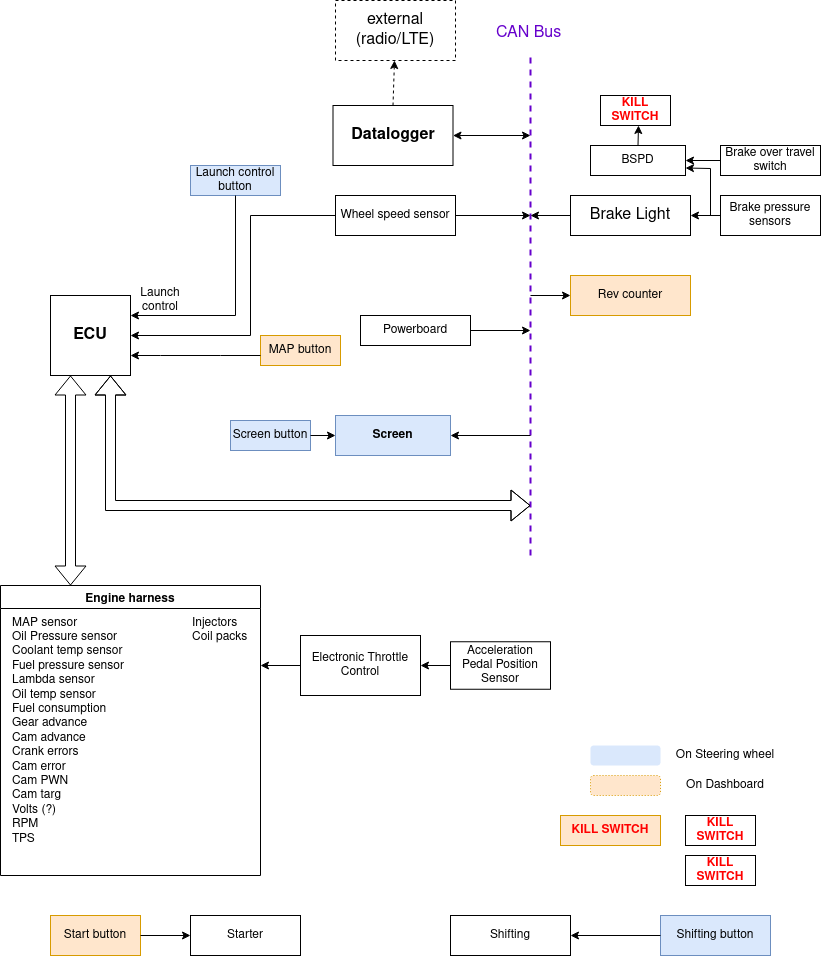

The diagram above was exported from draw.io. Its source (the exported page's mxGraphModel, read from the mxfile embedded in the PNG):
<mxGraphModel dx="911" dy="1261" grid="1" gridSize="10" guides="1" tooltips="1" connect="1" arrows="1" fold="1" page="1" pageScale="1" pageWidth="850" pageHeight="1100" math="0" shadow="0">
  <root>
    <mxCell id="0" />
    <mxCell id="1" parent="0" />
    <mxCell id="c1CdKB53E6IpENWM82y7-1" value="ECU" style="whiteSpace=wrap;html=1;aspect=fixed;fontSize=16;fontStyle=1" parent="1" vertex="1">
      <mxGeometry x="80" y="380" width="80" height="80" as="geometry" />
    </mxCell>
    <mxCell id="c1CdKB53E6IpENWM82y7-2" value="&lt;b&gt;Datalogger&lt;/b&gt;" style="rounded=0;whiteSpace=wrap;html=1;fontSize=16;" parent="1" vertex="1">
      <mxGeometry x="362.5" y="190" width="120" height="60" as="geometry" />
    </mxCell>
    <mxCell id="c1CdKB53E6IpENWM82y7-4" value="" style="endArrow=classic;html=1;rounded=0;fontSize=16;exitX=0.5;exitY=0;exitDx=0;exitDy=0;dashed=1;" parent="1" source="c1CdKB53E6IpENWM82y7-2" target="c1CdKB53E6IpENWM82y7-5" edge="1">
      <mxGeometry width="50" height="50" relative="1" as="geometry">
        <mxPoint x="50" y="500" as="sourcePoint" />
        <mxPoint x="80" y="50" as="targetPoint" />
      </mxGeometry>
    </mxCell>
    <mxCell id="c1CdKB53E6IpENWM82y7-5" value="external (radio/LTE)" style="rounded=0;whiteSpace=wrap;html=1;fontSize=16;dashed=1;" parent="1" vertex="1">
      <mxGeometry x="365" y="85" width="120" height="60" as="geometry" />
    </mxCell>
    <mxCell id="c1CdKB53E6IpENWM82y7-7" value="" style="endArrow=none;dashed=1;html=1;strokeWidth=2;rounded=0;fontSize=16;strokeColor=#6600CC;" parent="1" edge="1">
      <mxGeometry width="50" height="50" relative="1" as="geometry">
        <mxPoint x="560" y="640" as="sourcePoint" />
        <mxPoint x="560" y="140" as="targetPoint" />
      </mxGeometry>
    </mxCell>
    <mxCell id="c1CdKB53E6IpENWM82y7-8" value="CAN Bus" style="text;strokeColor=none;fillColor=none;align=left;verticalAlign=middle;spacingLeft=4;spacingRight=4;overflow=hidden;points=[[0,0.5],[1,0.5]];portConstraint=eastwest;rotatable=0;dashed=1;fontSize=16;fontColor=#6600CC;" parent="1" vertex="1">
      <mxGeometry x="520" y="100" width="80" height="30" as="geometry" />
    </mxCell>
    <mxCell id="c1CdKB53E6IpENWM82y7-9" value="Brake Light" style="rounded=0;whiteSpace=wrap;html=1;fontSize=16;" parent="1" vertex="1">
      <mxGeometry x="600" y="280" width="120" height="40" as="geometry" />
    </mxCell>
    <mxCell id="c1CdKB53E6IpENWM82y7-10" value="" style="endArrow=classic;html=1;rounded=0;fontSize=16;exitX=0;exitY=0.5;exitDx=0;exitDy=0;" parent="1" source="c1CdKB53E6IpENWM82y7-9" edge="1">
      <mxGeometry width="50" height="50" relative="1" as="geometry">
        <mxPoint x="560" y="570" as="sourcePoint" />
        <mxPoint x="560" y="300" as="targetPoint" />
      </mxGeometry>
    </mxCell>
    <mxCell id="c1CdKB53E6IpENWM82y7-12" value="" style="shape=flexArrow;endArrow=classic;startArrow=classic;html=1;rounded=0;fontSize=16;entryX=0.75;entryY=1;entryDx=0;entryDy=0;" parent="1" target="c1CdKB53E6IpENWM82y7-1" edge="1">
      <mxGeometry width="100" height="100" relative="1" as="geometry">
        <mxPoint x="560" y="590" as="sourcePoint" />
        <mxPoint x="630" y="500" as="targetPoint" />
        <Array as="points">
          <mxPoint x="140" y="590" />
        </Array>
      </mxGeometry>
    </mxCell>
    <mxCell id="P4gOrk3cSSqJTjkzEms2-1" value="Brake pressure sensors" style="rounded=0;whiteSpace=wrap;html=1;fontSize=12;" vertex="1" parent="1">
      <mxGeometry x="750" y="280" width="100" height="40" as="geometry" />
    </mxCell>
    <mxCell id="P4gOrk3cSSqJTjkzEms2-2" value="" style="endArrow=classic;html=1;rounded=0;fontSize=12;exitX=0;exitY=0.5;exitDx=0;exitDy=0;entryX=1;entryY=0.5;entryDx=0;entryDy=0;" edge="1" parent="1" source="P4gOrk3cSSqJTjkzEms2-1" target="c1CdKB53E6IpENWM82y7-9">
      <mxGeometry width="50" height="50" relative="1" as="geometry">
        <mxPoint x="450" y="570" as="sourcePoint" />
        <mxPoint x="500" y="520" as="targetPoint" />
      </mxGeometry>
    </mxCell>
    <mxCell id="P4gOrk3cSSqJTjkzEms2-3" value="Rev counter" style="rounded=0;whiteSpace=wrap;html=1;fontSize=12;fillColor=#ffe6cc;strokeColor=#d79b00;" vertex="1" parent="1">
      <mxGeometry x="600" y="360" width="120" height="40" as="geometry" />
    </mxCell>
    <mxCell id="P4gOrk3cSSqJTjkzEms2-4" value="" style="endArrow=classic;html=1;rounded=0;fontSize=12;entryX=0;entryY=0.5;entryDx=0;entryDy=0;" edge="1" parent="1" target="P4gOrk3cSSqJTjkzEms2-3">
      <mxGeometry width="50" height="50" relative="1" as="geometry">
        <mxPoint x="560" y="380" as="sourcePoint" />
        <mxPoint x="500" y="520" as="targetPoint" />
      </mxGeometry>
    </mxCell>
    <mxCell id="P4gOrk3cSSqJTjkzEms2-5" value="Wheel speed sensor" style="rounded=0;whiteSpace=wrap;html=1;fontSize=12;" vertex="1" parent="1">
      <mxGeometry x="365" y="280" width="120" height="40" as="geometry" />
    </mxCell>
    <mxCell id="P4gOrk3cSSqJTjkzEms2-6" value="" style="endArrow=classic;html=1;rounded=0;fontSize=12;exitX=0;exitY=0.5;exitDx=0;exitDy=0;entryX=1;entryY=0.5;entryDx=0;entryDy=0;" edge="1" parent="1" source="P4gOrk3cSSqJTjkzEms2-5" target="c1CdKB53E6IpENWM82y7-1">
      <mxGeometry width="50" height="50" relative="1" as="geometry">
        <mxPoint x="450" y="570" as="sourcePoint" />
        <mxPoint x="500" y="520" as="targetPoint" />
        <Array as="points">
          <mxPoint x="280" y="300" />
          <mxPoint x="280" y="420" />
        </Array>
      </mxGeometry>
    </mxCell>
    <mxCell id="P4gOrk3cSSqJTjkzEms2-7" value="Launch control" style="text;html=1;strokeColor=none;fillColor=none;align=center;verticalAlign=middle;whiteSpace=wrap;rounded=0;fontSize=12;" vertex="1" parent="1">
      <mxGeometry x="160" y="370" width="60" height="30" as="geometry" />
    </mxCell>
    <mxCell id="P4gOrk3cSSqJTjkzEms2-8" value="" style="endArrow=classic;html=1;rounded=0;fontSize=12;exitX=1;exitY=0.5;exitDx=0;exitDy=0;" edge="1" parent="1" source="P4gOrk3cSSqJTjkzEms2-5">
      <mxGeometry width="50" height="50" relative="1" as="geometry">
        <mxPoint x="360" y="540" as="sourcePoint" />
        <mxPoint x="560" y="300" as="targetPoint" />
      </mxGeometry>
    </mxCell>
    <mxCell id="P4gOrk3cSSqJTjkzEms2-9" value="Launch control button" style="rounded=0;whiteSpace=wrap;html=1;fontSize=12;fillColor=#dae8fc;strokeColor=#6c8ebf;" vertex="1" parent="1">
      <mxGeometry x="220" y="250" width="90" height="30" as="geometry" />
    </mxCell>
    <mxCell id="P4gOrk3cSSqJTjkzEms2-10" value="" style="endArrow=classic;html=1;rounded=0;fontSize=12;entryX=1;entryY=0.25;entryDx=0;entryDy=0;" edge="1" parent="1" source="P4gOrk3cSSqJTjkzEms2-9" target="c1CdKB53E6IpENWM82y7-1">
      <mxGeometry width="50" height="50" relative="1" as="geometry">
        <mxPoint x="255" y="260" as="sourcePoint" />
        <mxPoint x="450" y="490" as="targetPoint" />
        <Array as="points">
          <mxPoint x="265" y="400" />
        </Array>
      </mxGeometry>
    </mxCell>
    <mxCell id="P4gOrk3cSSqJTjkzEms2-13" value="&lt;b&gt;Screen&lt;/b&gt;" style="rounded=0;whiteSpace=wrap;html=1;fontSize=12;fillColor=#dae8fc;strokeColor=#6c8ebf;" vertex="1" parent="1">
      <mxGeometry x="365" y="500" width="115" height="40" as="geometry" />
    </mxCell>
    <mxCell id="P4gOrk3cSSqJTjkzEms2-14" value="" style="endArrow=classic;html=1;rounded=0;fontSize=12;entryX=1;entryY=0.5;entryDx=0;entryDy=0;" edge="1" parent="1" target="P4gOrk3cSSqJTjkzEms2-13">
      <mxGeometry width="50" height="50" relative="1" as="geometry">
        <mxPoint x="560" y="520" as="sourcePoint" />
        <mxPoint x="450" y="500" as="targetPoint" />
      </mxGeometry>
    </mxCell>
    <mxCell id="P4gOrk3cSSqJTjkzEms2-15" value="Screen button" style="rounded=0;whiteSpace=wrap;html=1;fontSize=12;fillColor=#dae8fc;strokeColor=#6c8ebf;" vertex="1" parent="1">
      <mxGeometry x="260" y="505" width="80" height="30" as="geometry" />
    </mxCell>
    <mxCell id="P4gOrk3cSSqJTjkzEms2-16" value="" style="endArrow=classic;html=1;rounded=0;fontSize=12;exitX=1;exitY=0.5;exitDx=0;exitDy=0;entryX=0;entryY=0.5;entryDx=0;entryDy=0;" edge="1" parent="1" source="P4gOrk3cSSqJTjkzEms2-15" target="P4gOrk3cSSqJTjkzEms2-13">
      <mxGeometry width="50" height="50" relative="1" as="geometry">
        <mxPoint x="400" y="550" as="sourcePoint" />
        <mxPoint x="450" y="500" as="targetPoint" />
      </mxGeometry>
    </mxCell>
    <mxCell id="P4gOrk3cSSqJTjkzEms2-17" value="MAP button" style="rounded=0;whiteSpace=wrap;html=1;fontSize=12;fillColor=#ffe6cc;strokeColor=#d79b00;" vertex="1" parent="1">
      <mxGeometry x="290" y="420" width="80" height="30" as="geometry" />
    </mxCell>
    <mxCell id="P4gOrk3cSSqJTjkzEms2-18" value="" style="endArrow=classic;html=1;rounded=0;fontSize=12;entryX=1;entryY=0.75;entryDx=0;entryDy=0;" edge="1" parent="1" target="c1CdKB53E6IpENWM82y7-1">
      <mxGeometry width="50" height="50" relative="1" as="geometry">
        <mxPoint x="290" y="440" as="sourcePoint" />
        <mxPoint x="450" y="490" as="targetPoint" />
        <Array as="points">
          <mxPoint x="250" y="440" />
          <mxPoint x="190" y="440" />
        </Array>
      </mxGeometry>
    </mxCell>
    <mxCell id="P4gOrk3cSSqJTjkzEms2-21" value="Shifting button" style="rounded=0;whiteSpace=wrap;html=1;fontSize=12;fillColor=#dae8fc;strokeColor=#6c8ebf;" vertex="1" parent="1">
      <mxGeometry x="690" y="1000" width="110" height="40" as="geometry" />
    </mxCell>
    <mxCell id="P4gOrk3cSSqJTjkzEms2-22" value="Shifting" style="rounded=0;whiteSpace=wrap;html=1;fontSize=12;" vertex="1" parent="1">
      <mxGeometry x="480" y="1000" width="120" height="40" as="geometry" />
    </mxCell>
    <mxCell id="P4gOrk3cSSqJTjkzEms2-23" value="" style="endArrow=classic;html=1;rounded=0;fontSize=12;exitX=0;exitY=0.5;exitDx=0;exitDy=0;entryX=1;entryY=0.5;entryDx=0;entryDy=0;" edge="1" parent="1" source="P4gOrk3cSSqJTjkzEms2-21" target="P4gOrk3cSSqJTjkzEms2-22">
      <mxGeometry width="50" height="50" relative="1" as="geometry">
        <mxPoint x="400" y="640" as="sourcePoint" />
        <mxPoint x="450" y="590" as="targetPoint" />
      </mxGeometry>
    </mxCell>
    <mxCell id="P4gOrk3cSSqJTjkzEms2-24" value="Start button" style="rounded=0;whiteSpace=wrap;html=1;fontSize=12;fillColor=#ffe6cc;strokeColor=#d79b00;" vertex="1" parent="1">
      <mxGeometry x="80" y="1000" width="90" height="40" as="geometry" />
    </mxCell>
    <mxCell id="P4gOrk3cSSqJTjkzEms2-25" value="Starter" style="rounded=0;whiteSpace=wrap;html=1;fontSize=12;" vertex="1" parent="1">
      <mxGeometry x="220" y="1000" width="110" height="40" as="geometry" />
    </mxCell>
    <mxCell id="P4gOrk3cSSqJTjkzEms2-26" value="" style="endArrow=classic;html=1;rounded=0;fontSize=12;exitX=1;exitY=0.5;exitDx=0;exitDy=0;entryX=0;entryY=0.5;entryDx=0;entryDy=0;" edge="1" parent="1" source="P4gOrk3cSSqJTjkzEms2-24" target="P4gOrk3cSSqJTjkzEms2-25">
      <mxGeometry width="50" height="50" relative="1" as="geometry">
        <mxPoint x="400" y="640" as="sourcePoint" />
        <mxPoint x="450" y="590" as="targetPoint" />
      </mxGeometry>
    </mxCell>
    <mxCell id="P4gOrk3cSSqJTjkzEms2-34" value="" style="shape=flexArrow;endArrow=classic;startArrow=classic;html=1;rounded=0;fontSize=12;entryX=0.25;entryY=1;entryDx=0;entryDy=0;" edge="1" parent="1" target="c1CdKB53E6IpENWM82y7-1">
      <mxGeometry width="100" height="100" relative="1" as="geometry">
        <mxPoint x="100" y="670" as="sourcePoint" />
        <mxPoint x="470" y="560" as="targetPoint" />
      </mxGeometry>
    </mxCell>
    <mxCell id="P4gOrk3cSSqJTjkzEms2-36" value="Engine harness" style="swimlane;fontSize=12;" vertex="1" parent="1">
      <mxGeometry x="30" y="670" width="260" height="290" as="geometry">
        <mxRectangle y="670" width="120" height="23" as="alternateBounds" />
      </mxGeometry>
    </mxCell>
    <mxCell id="P4gOrk3cSSqJTjkzEms2-37" value="&lt;div align=&quot;left&quot;&gt;MAP sensor&lt;/div&gt;&lt;div align=&quot;left&quot;&gt;Oil Pressure sensor&lt;/div&gt;&lt;div align=&quot;left&quot;&gt;Coolant temp sensor&lt;/div&gt;&lt;div align=&quot;left&quot;&gt;Fuel pressure sensor&lt;/div&gt;&lt;div align=&quot;left&quot;&gt;Lambda sensor&lt;/div&gt;&lt;div align=&quot;left&quot;&gt;Oil temp sensor&lt;/div&gt;&lt;div align=&quot;left&quot;&gt;Fuel consumption&lt;/div&gt;&lt;div align=&quot;left&quot;&gt;Gear advance&lt;/div&gt;&lt;div align=&quot;left&quot;&gt;Cam advance&lt;/div&gt;&lt;div align=&quot;left&quot;&gt;Crank errors&lt;/div&gt;&lt;div align=&quot;left&quot;&gt;Cam error&lt;/div&gt;&lt;div align=&quot;left&quot;&gt;Cam PWN&lt;/div&gt;&lt;div align=&quot;left&quot;&gt;Cam targ&lt;/div&gt;&lt;div align=&quot;left&quot;&gt;Volts (?)&lt;/div&gt;&lt;div align=&quot;left&quot;&gt;RPM&lt;/div&gt;&lt;div align=&quot;left&quot;&gt;TPS&lt;/div&gt;&lt;br&gt;&lt;div align=&quot;left&quot;&gt;&lt;br&gt;&lt;/div&gt;" style="text;html=1;align=left;verticalAlign=middle;resizable=0;points=[];autosize=1;strokeColor=none;fillColor=none;fontSize=12;" vertex="1" parent="P4gOrk3cSSqJTjkzEms2-36">
      <mxGeometry x="10" y="30" width="130" height="260" as="geometry" />
    </mxCell>
    <mxCell id="P4gOrk3cSSqJTjkzEms2-39" value="&lt;div&gt;Injectors&lt;/div&gt;&lt;div&gt;Coil packs&lt;br&gt;&lt;/div&gt;" style="text;html=1;strokeColor=none;fillColor=none;align=left;verticalAlign=middle;whiteSpace=wrap;rounded=0;fontSize=12;" vertex="1" parent="P4gOrk3cSSqJTjkzEms2-36">
      <mxGeometry x="190" y="30" width="60" height="30" as="geometry" />
    </mxCell>
    <mxCell id="P4gOrk3cSSqJTjkzEms2-40" value="" style="rounded=1;whiteSpace=wrap;html=1;fontSize=12;align=left;dashed=1;dashPattern=1 2;fillColor=#dae8fc;strokeColor=none;" vertex="1" parent="1">
      <mxGeometry x="620" y="830" width="70" height="20" as="geometry" />
    </mxCell>
    <mxCell id="P4gOrk3cSSqJTjkzEms2-41" value="On Steering wheel" style="text;html=1;strokeColor=none;fillColor=none;align=center;verticalAlign=middle;whiteSpace=wrap;rounded=0;dashed=1;dashPattern=1 2;fontSize=12;" vertex="1" parent="1">
      <mxGeometry x="700" y="830" width="110" height="20" as="geometry" />
    </mxCell>
    <mxCell id="P4gOrk3cSSqJTjkzEms2-43" value="" style="rounded=1;whiteSpace=wrap;html=1;fontSize=12;align=left;dashed=1;dashPattern=1 2;fillColor=#ffe6cc;strokeColor=#d79b00;" vertex="1" parent="1">
      <mxGeometry x="620" y="860" width="70" height="20" as="geometry" />
    </mxCell>
    <mxCell id="P4gOrk3cSSqJTjkzEms2-44" value="&lt;div&gt;On Dashboard&lt;/div&gt;" style="text;html=1;strokeColor=none;fillColor=none;align=center;verticalAlign=middle;whiteSpace=wrap;rounded=0;dashed=1;dashPattern=1 2;fontSize=12;" vertex="1" parent="1">
      <mxGeometry x="700" y="860" width="110" height="20" as="geometry" />
    </mxCell>
    <mxCell id="P4gOrk3cSSqJTjkzEms2-45" value="Powerboard" style="rounded=0;whiteSpace=wrap;html=1;fontSize=12;align=center;" vertex="1" parent="1">
      <mxGeometry x="390" y="400" width="110" height="30" as="geometry" />
    </mxCell>
    <mxCell id="P4gOrk3cSSqJTjkzEms2-46" value="" style="endArrow=classic;html=1;rounded=0;fontSize=12;exitX=1;exitY=0.5;exitDx=0;exitDy=0;" edge="1" parent="1" source="P4gOrk3cSSqJTjkzEms2-45">
      <mxGeometry width="50" height="50" relative="1" as="geometry">
        <mxPoint x="400" y="500" as="sourcePoint" />
        <mxPoint x="560" y="415" as="targetPoint" />
      </mxGeometry>
    </mxCell>
    <mxCell id="P4gOrk3cSSqJTjkzEms2-47" value="" style="endArrow=classic;startArrow=classic;html=1;rounded=0;fontSize=12;exitX=1;exitY=0.5;exitDx=0;exitDy=0;" edge="1" parent="1" source="c1CdKB53E6IpENWM82y7-2">
      <mxGeometry width="50" height="50" relative="1" as="geometry">
        <mxPoint x="400" y="500" as="sourcePoint" />
        <mxPoint x="560" y="220" as="targetPoint" />
      </mxGeometry>
    </mxCell>
    <mxCell id="P4gOrk3cSSqJTjkzEms2-48" value="Brake over travel switch" style="rounded=0;whiteSpace=wrap;html=1;fontSize=12;align=center;" vertex="1" parent="1">
      <mxGeometry x="750" y="230" width="100" height="30" as="geometry" />
    </mxCell>
    <mxCell id="P4gOrk3cSSqJTjkzEms2-49" value="BSPD" style="rounded=0;whiteSpace=wrap;html=1;fontSize=12;align=center;" vertex="1" parent="1">
      <mxGeometry x="620" y="230" width="95" height="30" as="geometry" />
    </mxCell>
    <mxCell id="P4gOrk3cSSqJTjkzEms2-50" value="" style="endArrow=classic;html=1;rounded=0;fontSize=12;exitX=0;exitY=0.5;exitDx=0;exitDy=0;entryX=1;entryY=0.5;entryDx=0;entryDy=0;" edge="1" parent="1" source="P4gOrk3cSSqJTjkzEms2-48" target="P4gOrk3cSSqJTjkzEms2-49">
      <mxGeometry width="50" height="50" relative="1" as="geometry">
        <mxPoint x="400" y="500" as="sourcePoint" />
        <mxPoint x="450" y="450" as="targetPoint" />
      </mxGeometry>
    </mxCell>
    <mxCell id="P4gOrk3cSSqJTjkzEms2-51" value="" style="endArrow=classic;html=1;rounded=0;fontSize=12;entryX=1;entryY=0.75;entryDx=0;entryDy=0;" edge="1" parent="1" target="P4gOrk3cSSqJTjkzEms2-49">
      <mxGeometry width="50" height="50" relative="1" as="geometry">
        <mxPoint x="740" y="300" as="sourcePoint" />
        <mxPoint x="450" y="450" as="targetPoint" />
        <Array as="points">
          <mxPoint x="740" y="253" />
        </Array>
      </mxGeometry>
    </mxCell>
    <mxCell id="P4gOrk3cSSqJTjkzEms2-52" value="KILL SWITCH" style="rounded=0;whiteSpace=wrap;html=1;fontSize=12;align=center;fontColor=#FF0000;fontStyle=1" vertex="1" parent="1">
      <mxGeometry x="630" y="180" width="70" height="30" as="geometry" />
    </mxCell>
    <mxCell id="P4gOrk3cSSqJTjkzEms2-53" value="" style="endArrow=classic;html=1;rounded=0;fontSize=12;exitX=0.5;exitY=0;exitDx=0;exitDy=0;" edge="1" parent="1" source="P4gOrk3cSSqJTjkzEms2-49">
      <mxGeometry width="50" height="50" relative="1" as="geometry">
        <mxPoint x="400" y="500" as="sourcePoint" />
        <mxPoint x="668" y="210" as="targetPoint" />
      </mxGeometry>
    </mxCell>
    <mxCell id="P4gOrk3cSSqJTjkzEms2-54" value="KILL SWITCH" style="rounded=0;whiteSpace=wrap;html=1;fontSize=12;align=center;fontStyle=1;fillColor=#ffe6cc;strokeColor=#d79b00;fontColor=#FF0000;" vertex="1" parent="1">
      <mxGeometry x="590" y="900" width="100" height="30" as="geometry" />
    </mxCell>
    <mxCell id="P4gOrk3cSSqJTjkzEms2-55" value="KILL SWITCH" style="rounded=0;whiteSpace=wrap;html=1;fontSize=12;align=center;fontColor=#FF0000;fontStyle=1" vertex="1" parent="1">
      <mxGeometry x="715" y="900" width="70" height="30" as="geometry" />
    </mxCell>
    <mxCell id="P4gOrk3cSSqJTjkzEms2-56" value="KILL SWITCH" style="rounded=0;whiteSpace=wrap;html=1;fontSize=12;align=center;fontColor=#FF0000;fontStyle=1" vertex="1" parent="1">
      <mxGeometry x="715" y="940" width="70" height="30" as="geometry" />
    </mxCell>
    <mxCell id="P4gOrk3cSSqJTjkzEms2-57" value="Acceleration Pedal Position Sensor" style="rounded=0;whiteSpace=wrap;html=1;fontSize=12;align=center;" vertex="1" parent="1">
      <mxGeometry x="480" y="726.25" width="100" height="47.5" as="geometry" />
    </mxCell>
    <mxCell id="P4gOrk3cSSqJTjkzEms2-58" value="Electronic Throttle Control" style="rounded=0;whiteSpace=wrap;html=1;fontSize=12;align=center;" vertex="1" parent="1">
      <mxGeometry x="330" y="720" width="120" height="60" as="geometry" />
    </mxCell>
    <mxCell id="P4gOrk3cSSqJTjkzEms2-59" value="" style="endArrow=classic;html=1;rounded=0;fontSize=12;fontColor=#6600CC;strokeColor=#000000;exitX=0;exitY=0.5;exitDx=0;exitDy=0;entryX=1;entryY=0.5;entryDx=0;entryDy=0;" edge="1" parent="1" source="P4gOrk3cSSqJTjkzEms2-57" target="P4gOrk3cSSqJTjkzEms2-58">
      <mxGeometry width="50" height="50" relative="1" as="geometry">
        <mxPoint x="400" y="460" as="sourcePoint" />
        <mxPoint x="450" y="410" as="targetPoint" />
      </mxGeometry>
    </mxCell>
    <mxCell id="P4gOrk3cSSqJTjkzEms2-60" value="" style="endArrow=classic;html=1;rounded=0;fontSize=12;fontColor=#6600CC;strokeColor=#000000;exitX=0;exitY=0.5;exitDx=0;exitDy=0;" edge="1" parent="1" source="P4gOrk3cSSqJTjkzEms2-58">
      <mxGeometry width="50" height="50" relative="1" as="geometry">
        <mxPoint x="400" y="460" as="sourcePoint" />
        <mxPoint x="290" y="750" as="targetPoint" />
      </mxGeometry>
    </mxCell>
  </root>
</mxGraphModel>